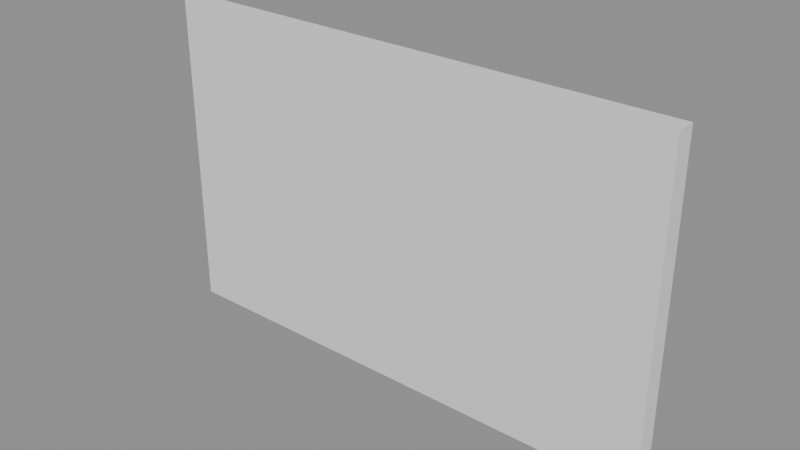 # Source: p0079.blend  (saved by Blender 4.5.90; exported with 4.5.12 LTS)
import bpy
from mathutils import Matrix  # noqa: F401  (used for matrix-valued properties, if any)

bpy.ops.wm.read_factory_settings(use_empty=True)
scene = bpy.context.scene
scene.name = 'Scene'

# ---- collections
col_asset_p0079 = bpy.data.collections.new('Asset_p0079'); scene.collection.children.link(col_asset_p0079)

# ---- meshes
me_cube = bpy.data.meshes.new('Cube')
me_cube.from_pydata([(-1.0, -0.0375, -0.625), (-1.0, -0.0375, 0.625), (-1.0, 0.0375, -0.625), (-1.0, 0.0375, 0.625), (1.0, -0.0375, -0.625), (1.0, -0.0375, 0.625), (1.0, 0.0375, -0.625), (1.0, 0.0375, 0.625)], [], [(0, 1, 3, 2), (2, 3, 7, 6), (6, 7, 5, 4), (4, 5, 1, 0), (2, 6, 4, 0), (7, 3, 1, 5)])
_uv = me_cube.uv_layers.new(name='UVMap')
_uv.uv.foreach_set('vector', [0.375, 0.0, 0.625, 0.0, 0.625, 0.25, 0.375, 0.25, 0.375, 0.25, 0.625, 0.25, 0.625, 0.5, 0.375, 0.5, 0.375, 0.5, 0.625, 0.5, 0.625, 0.75, 0.375, 0.75, 0.375, 0.75, 0.625, 0.75, 0.625, 1.0, 0.375, 1.0, 0.125, 0.5, 0.375, 0.5, 0.375, 0.75, 0.125, 0.75, 0.625, 0.5, 0.875, 0.5, 0.875, 0.75, 0.625, 0.75])
me_cube.update()

# ---- objects
ob_murointerior = bpy.data.objects.new('MuroInterior', me_cube)

# ---- transforms, parenting, visibility, modifiers, constraints
ob_murointerior.location = (2.0, 0.075, 1.25)

# ---- collection membership
col_asset_p0079.objects.link(ob_murointerior)

# ---- scene / render settings (as saved in the file)
scene.frame_start = 1; scene.frame_end = 250; scene.frame_set(1)
scene.render.engine = 'BLENDER_EEVEE_NEXT'
bpy.context.view_layer.update()

# ---- added for rendering (the .blend has no active camera and no usable light): camera, sun + grey world if the file has none
cam_auto = bpy.data.cameras.new('AutoCamera')
cam_auto.lens = 50.0
cam_auto.sensor_width = 36.0
cam_auto.clip_end = 1000.0
ob_auto_camera = bpy.data.objects.new('AutoCamera', cam_auto)
scene.collection.objects.link(ob_auto_camera)
ob_auto_camera.location = (4.18324, -2.54489, 2.99659)
ob_auto_camera.rotation_euler = (1.09748, -7.21219e-08, 0.694738)
scene.camera = ob_auto_camera
light_auto_sun = bpy.data.lights.new('AutoSun', 'SUN')
light_auto_sun.energy = 3.0
light_auto_sun.angle = 0.0523599
ob_auto_sun = bpy.data.objects.new('AutoSun', light_auto_sun)
scene.collection.objects.link(ob_auto_sun)
ob_auto_sun.rotation_euler = (0.872665, 0.174533, 0.523599)
if scene.world is None:
    world_auto = bpy.data.worlds.new('AutoWorld')
    world_auto.color = (0.3, 0.3, 0.3)
    scene.world = world_auto
bpy.context.view_layer.update()
